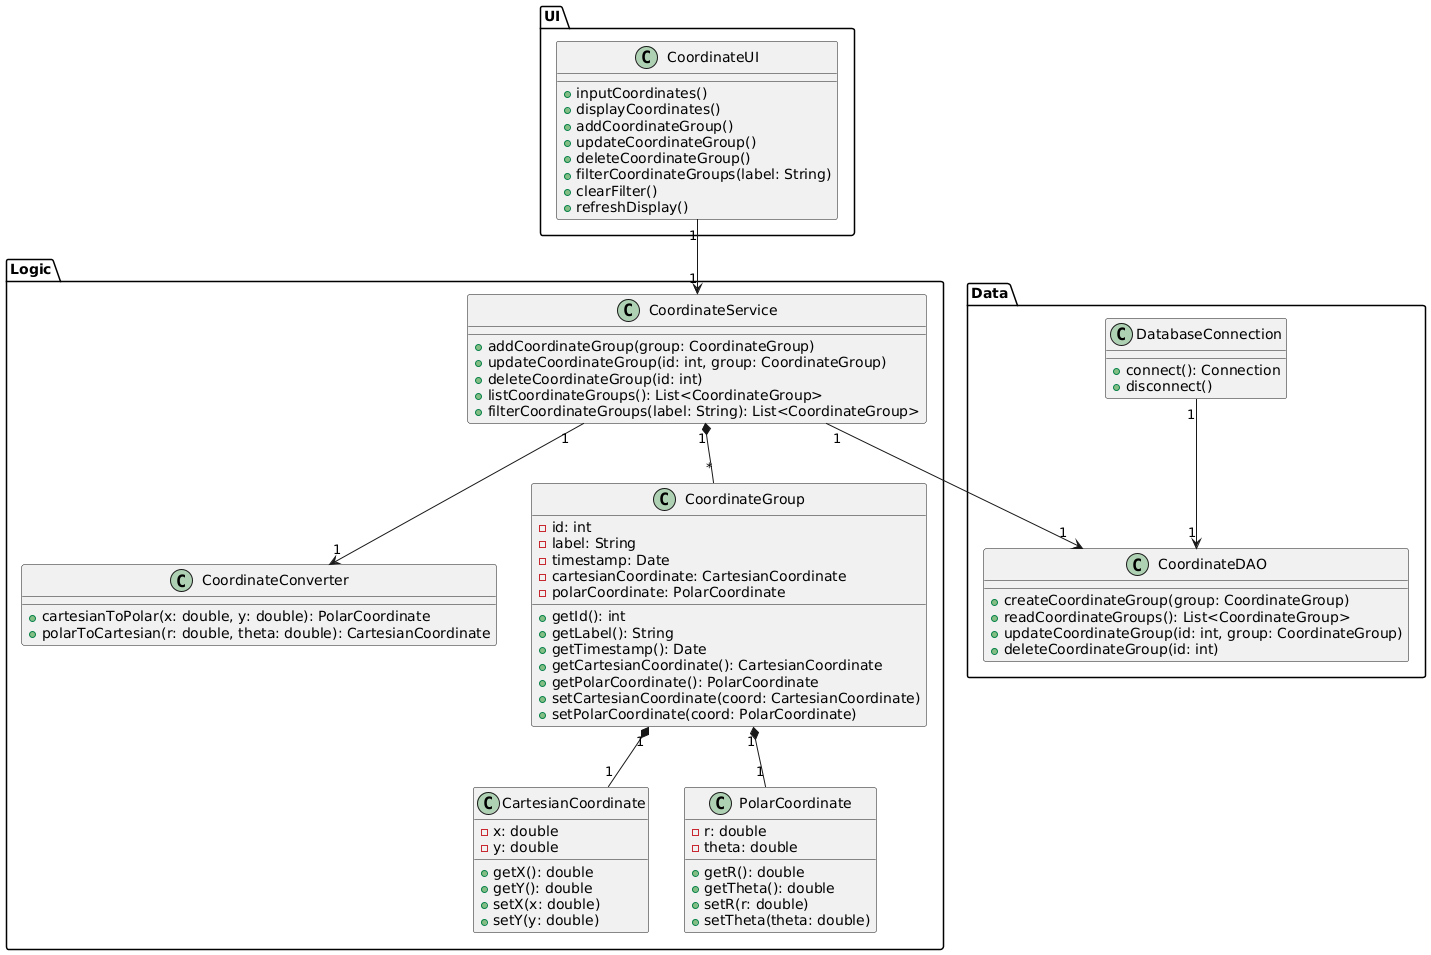

The diagram above was rendered by PlantUML. Its source (embedded in the PNG):
@startuml

package "UI" {
    class CoordinateUI {
        + inputCoordinates()
        + displayCoordinates()
        + addCoordinateGroup()
        + updateCoordinateGroup()
        + deleteCoordinateGroup()
        + filterCoordinateGroups(label: String)
        + clearFilter()
        + refreshDisplay()
    }
}

package "Logic" {
    class CoordinateConverter {
        + cartesianToPolar(x: double, y: double): PolarCoordinate
        + polarToCartesian(r: double, theta: double): CartesianCoordinate
    }

    class CoordinateGroup {
        - id: int
        - label: String
        - timestamp: Date
        - cartesianCoordinate: CartesianCoordinate
        - polarCoordinate: PolarCoordinate
        + getId(): int
        + getLabel(): String
        + getTimestamp(): Date
        + getCartesianCoordinate(): CartesianCoordinate
        + getPolarCoordinate(): PolarCoordinate
        + setCartesianCoordinate(coord: CartesianCoordinate)
        + setPolarCoordinate(coord: PolarCoordinate)
    }

    class CoordinateService {
        + addCoordinateGroup(group: CoordinateGroup)
        + updateCoordinateGroup(id: int, group: CoordinateGroup)
        + deleteCoordinateGroup(id: int)
        + listCoordinateGroups(): List<CoordinateGroup>
        + filterCoordinateGroups(label: String): List<CoordinateGroup>
    }

    class CartesianCoordinate {
        - x: double
        - y: double
        + getX(): double
        + getY(): double
        + setX(x: double)
        + setY(y: double)
    }

    class PolarCoordinate {
        - r: double
        - theta: double
        + getR(): double
        + getTheta(): double
        + setR(r: double)
        + setTheta(theta: double)
    }

    CoordinateGroup "1" *-- "1" CartesianCoordinate
    CoordinateGroup "1" *-- "1" PolarCoordinate
    CoordinateService "1" *-- "*" CoordinateGroup
}

package "Data" {
    class DatabaseConnection {
        + connect(): Connection
        + disconnect()
    }

    class CoordinateDAO {
        + createCoordinateGroup(group: CoordinateGroup)
        + readCoordinateGroups(): List<CoordinateGroup>
        + updateCoordinateGroup(id: int, group: CoordinateGroup)
        + deleteCoordinateGroup(id: int)
    }

    DatabaseConnection "1" --> "1" CoordinateDAO
}

CoordinateUI "1" --> "1" CoordinateService
CoordinateService "1" --> "1" CoordinateDAO
CoordinateService "1" --> "1" CoordinateConverter

@enduml